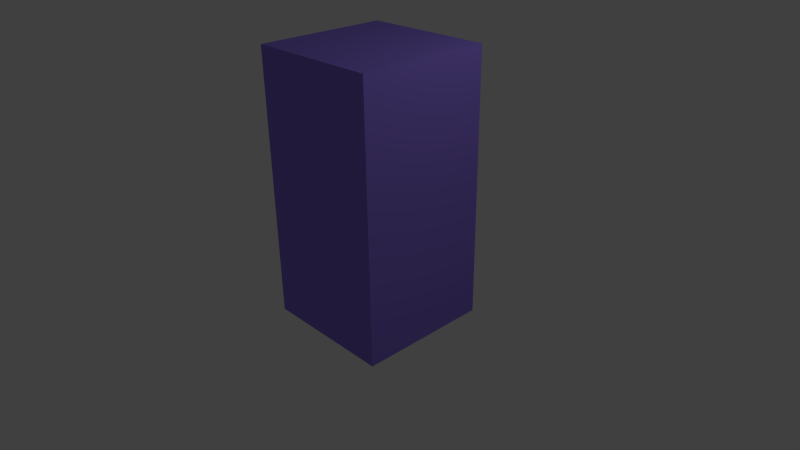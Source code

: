 # Source: flexiquad.blend  (saved by Blender 2.59.0; exported with 4.5.12 LTS)
import bpy
from mathutils import Matrix  # noqa: F401  (used for matrix-valued properties, if any)

bpy.ops.wm.read_factory_settings(use_empty=True)
scene = bpy.context.scene
scene.name = 'Scene'

# ---- collections
col_collection_1 = bpy.data.collections.new('Collection 1'); scene.collection.children.link(col_collection_1)

# ---- materials (node trees are filled in below, after node groups)
mat_material_001 = bpy.data.materials.new('Material.001')
mat_material_001.alpha_threshold = 0.0
mat_material_001.use_transparent_shadow = False
mat_material_001.diffuse_color = (0.2897, 0.1958, 0.8, 1.0)
mat_material_001.roughness = 0.5
mat_material_001.line_color = (0.0, 0.0, 0.0, 1.0)

# ---- material node trees

# ---- world
world_world = bpy.data.worlds.new('World'); scene.world = world_world
world_world.color = (0.05088, 0.05088, 0.05088)
world_world.use_sun_shadow = False
world_world.sun_shadow_jitter_overblur = 0.0
world_world.cycles.sampling_method = 'MANUAL'
world_world.cycles.sample_map_resolution = 256

# ---- cameras
cam_camera = bpy.data.cameras.new('Camera')
cam_camera.clip_end = 100.0
cam_camera.lens = 35.0
cam_camera.ortho_scale = 7.314
cam_camera.dof.focus_distance = 0.0
cam_camera.dof.aperture_fstop = 128.0

# ---- lights
light_lamp = bpy.data.lights.new('Lamp', 'POINT')
light_lamp.transmission_factor = 0.0
light_lamp.cutoff_distance = 30.0
light_lamp.energy = 100.0
light_lamp.shadow_buffer_clip_start = 1.001
light_lamp.shadow_soft_size = 1.0
light_lamp.shadow_maximum_resolution = 0.006
light_lamp.use_absolute_resolution = True
light_lamp.cycles.use_multiple_importance_sampling = False

# ---- meshes
me_cube_001 = bpy.data.meshes.new('Cube.001')
me_cube_001.from_pydata([(1.0, 1.0, -1.0), (1.0, -1.0, -1.0), (-1.0, -1.0, -1.0), (-1.0, 1.0, -1.0), (1.0, 1.0, 3.0), (1.0, -1.0, 3.0), (-1.0, -1.0, 3.0), (-1.0, 1.0, 3.0), (-5.96e-08, -1.0, -1.0), (1.0, 0.0, -1.0), (1.788e-07, 1.0, -1.0), (-1.0, 2.98e-07, -1.0), (1.0, -5.364e-07, 3.0), (-5.364e-07, -1.0, 3.0), (-1.0, 1.788e-07, 3.0), (2.384e-07, 1.0, 3.0), (1.0, -1.0, 1.0), (1.0, 1.0, 1.0), (-1.0, -1.0, 1.0), (-1.0, 1.0, 1.0), (5.96e-08, 1.192e-07, -1.0), (-1.192e-07, -1.788e-07, 3.0), (1.0, -2.682e-07, 1.0), (-2.98e-07, -1.0, 1.0), (-1.0, 2.384e-07, 1.0), (2.086e-07, 1.0, 1.0), (0.5, -1.0, -1.0), (-0.5, -1.0, -1.0), (1.0, 0.5, -1.0), (1.0, -0.5, -1.0), (0.5, 1.0, -1.0), (-0.5, 1.0, -1.0), (-1.0, -0.5, -1.0), (-1.0, 0.5, -1.0), (1.0, 0.5, 3.0), (1.0, -0.5, 3.0), (0.5, -1.0, 3.0), (-0.5, -1.0, 3.0), (-1.0, -0.5, 3.0), (-1.0, 0.5, 3.0), (0.5, 1.0, 3.0), (-0.5, 1.0, 3.0), (1.0, -1.0, 0.0), (1.0, -1.0, 2.0), (1.0, 1.0, 0.0), (1.0, 1.0, 2.0), (-1.0, -1.0, 0.0), (-1.0, -1.0, 2.0), (-1.0, 1.0, 0.0), (-1.0, 1.0, 2.0), (0.0, -0.5, -1.0), (0.5, 5.96e-08, -1.0), (1.192e-07, 0.5, -1.0), (-0.5, 2.086e-07, -1.0), (-0.5, 0.0, 3.0), (5.96e-08, 0.5, 3.0), (0.5, -3.576e-07, 3.0), (-3.278e-07, -0.5, 3.0), (1.0, -4.023e-07, 2.0), (1.0, 0.5, 1.0), (1.0, -1.341e-07, 0.0), (1.0, -0.5, 1.0), (-4.172e-07, -1.0, 2.0), (0.5, -1.0, 1.0), (-1.788e-07, -1.0, 0.0), (-0.5, -1.0, 1.0), (-1.0, 2.086e-07, 2.0), (-1.0, -0.5, 1.0), (-1.0, 2.682e-07, 0.0), (-1.0, 0.5, 1.0), (1.937e-07, 1.0, 0.0), (0.5, 1.0, 1.0), (2.235e-07, 1.0, 2.0), (-0.5, 1.0, 1.0), (0.5, -0.5, -1.0), (0.5, 0.5, -1.0), (-0.5, -0.5, -1.0), (-0.5, 0.5, -1.0), (-0.5, 0.5, 3.0), (0.5, 0.5, 3.0), (-0.5, -0.5, 3.0), (0.5, -0.5, 3.0), (1.0, 0.5, 2.0), (1.0, 0.5, 0.0), (1.0, -0.5, 2.0), (1.0, -0.5, 0.0), (0.5, -1.0, 2.0), (0.5, -1.0, 0.0), (-0.5, -1.0, 2.0), (-0.5, -1.0, 0.0), (-1.0, -0.5, 2.0), (-1.0, -0.5, 0.0), (-1.0, 0.5, 2.0), (-1.0, 0.5, 0.0), (0.5, 1.0, 0.0), (0.5, 1.0, 2.0), (-0.5, 1.0, 0.0), (-0.5, 1.0, 2.0)], [], [(29, 1, 26, 74), (9, 29, 74, 51), (74, 26, 8, 50), (51, 74, 50, 20), (28, 9, 51, 75), (0, 28, 75, 30), (75, 51, 20, 52), (30, 75, 52, 10), (50, 8, 27, 76), (20, 50, 76, 53), (76, 27, 2, 32), (53, 76, 32, 11), (52, 20, 53, 77), (10, 52, 77, 31), (77, 53, 11, 33), (31, 77, 33, 3), (41, 7, 39, 78), (15, 41, 78, 55), (78, 39, 14, 54), (55, 78, 54, 21), (40, 15, 55, 79), (4, 40, 79, 34), (79, 55, 21, 56), (34, 79, 56, 12), (54, 14, 38, 80), (21, 54, 80, 57), (80, 38, 6, 37), (57, 80, 37, 13), (56, 21, 57, 81), (12, 56, 81, 35), (81, 57, 13, 36), (35, 81, 36, 5), (45, 4, 34, 82), (17, 45, 82, 59), (82, 34, 12, 58), (59, 82, 58, 22), (44, 17, 59, 83), (0, 44, 83, 28), (83, 59, 22, 60), (28, 83, 60, 9), (58, 12, 35, 84), (22, 58, 84, 61), (84, 35, 5, 43), (61, 84, 43, 16), (60, 22, 61, 85), (9, 60, 85, 29), (85, 61, 16, 42), (29, 85, 42, 1), (43, 5, 36, 86), (16, 43, 86, 63), (86, 36, 13, 62), (63, 86, 62, 23), (42, 16, 63, 87), (1, 42, 87, 26), (87, 63, 23, 64), (26, 87, 64, 8), (62, 13, 37, 88), (23, 62, 88, 65), (88, 37, 6, 47), (65, 88, 47, 18), (64, 23, 65, 89), (8, 64, 89, 27), (89, 65, 18, 46), (27, 89, 46, 2), (47, 6, 38, 90), (18, 47, 90, 67), (90, 38, 14, 66), (67, 90, 66, 24), (46, 18, 67, 91), (2, 46, 91, 32), (91, 67, 24, 68), (32, 91, 68, 11), (66, 14, 39, 92), (24, 66, 92, 69), (92, 39, 7, 49), (69, 92, 49, 19), (68, 24, 69, 93), (11, 68, 93, 33), (93, 69, 19, 48), (33, 93, 48, 3), (44, 0, 30, 94), (17, 44, 94, 71), (94, 30, 10, 70), (71, 94, 70, 25), (45, 17, 71, 95), (4, 45, 95, 40), (95, 71, 25, 72), (40, 95, 72, 15), (70, 10, 31, 96), (25, 70, 96, 73), (96, 31, 3, 48), (73, 96, 48, 19), (72, 25, 73, 97), (15, 72, 97, 41), (97, 73, 19, 49), (41, 97, 49, 7)])
me_cube_001.materials.append(mat_material_001)
me_cube_001.use_remesh_preserve_volume = False
me_cube_001.use_remesh_preserve_attributes = False
me_cube_001.use_mirror_vertex_groups = False
me_cube_001.update()
arm_armature = bpy.data.armatures.new('Armature')  # bones are not reproduced

# ---- objects
ob_armature = bpy.data.objects.new('Armature', arm_armature)
ob_cube = bpy.data.objects.new('Cube', me_cube_001)
ob_lamp = bpy.data.objects.new('Lamp', light_lamp)
ob_camera = bpy.data.objects.new('Camera', cam_camera)

# ---- transforms, parenting, visibility, modifiers, constraints
ob_armature.location = (0.0, 0.0, -0.5)
ob_armature.show_in_front = True
ob_armature.lineart.crease_threshold = 0.0
ob_cube.parent = ob_armature
ob_cube.matrix_parent_inverse = Matrix(((1.0, 0.0, 0.0, 0.0), (0.0, 1.0, 0.0, 0.0), (0.0, 0.0, 1.0, 0.5), (0.0, 0.0, 0.0, 1.0)))
ob_cube.location = (0.0, 0.0, 0.0)
ob_cube.lineart.crease_threshold = 0.0
_vg = ob_cube.vertex_groups.new(name='Bone')
for _i, _w in zip([0, 1, 2, 3, 8, 9, 10, 11, 20, 26, 27, 28, 29, 30, 31, 32, 33, 50, 51, 52, 53, 60, 64, 68, 70, 74, 75, 76, 77, 83, 85, 87, 89, 91, 93, 94, 96], [0.05103, 0.0544, 0.05103, 0.0544, 0.3879, 0.3879, 0.3879, 0.3879, 0.7805, 0.1128, 0.1121, 0.1121, 0.1128, 0.1121, 0.1128, 0.1121, 0.1128, 0.5608, 0.5608, 0.5608, 0.5608, 0.2984, 0.2984, 0.2984, 0.2984, 0.2172, 0.217, 0.217, 0.2172, 0.0307, 0.03076, 0.03076, 0.03069, 0.0307, 0.03076, 0.03069, 0.03076]): _vg.add([_i], _w, 'REPLACE')
_vg = ob_cube.vertex_groups.new(name='Bone.001')
for _i, _w in zip([0, 9, 10, 17, 20, 22, 25, 28, 29, 30, 31, 44, 51, 52, 59, 60, 70, 71, 74, 75, 77, 83, 85, 94, 96], [0.9071, 0.2924, 0.2924, 0.02898, 0.0544, 0.0293, 0.0293, 0.8014, 0.06686, 0.8014, 0.06686, 0.951, 0.1962, 0.1962, 0.03329, 0.3012, 0.3012, 0.03329, 0.04765, 0.6768, 0.04765, 0.8753, 0.03879, 0.8753, 0.03879]): _vg.add([_i], _w, 'REPLACE')
_vg = ob_cube.vertex_groups.new(name='Bone.002')
for _i, _w in zip([17, 22, 25, 44, 45, 58, 59, 60, 61, 70, 71, 72, 73, 82, 83, 94, 95], [0.9278, 0.4191, 0.4191, 0.02881, 0.02863, 0.03754, 0.8637, 0.04488, 0.05128, 0.04488, 0.8637, 0.03754, 0.05128, 0.03396, 0.03488, 0.03488, 0.03396]): _vg.add([_i], _w, 'REPLACE')
_vg = ob_cube.vertex_groups.new(name='Bone.009')
for _i, _w in zip([4, 5, 7, 12, 15, 17, 21, 22, 25, 34, 35, 40, 41, 45, 54, 55, 56, 57, 58, 59, 71, 72, 78, 79, 80, 81, 82, 84, 95, 97], [0.9307, 0.03258, 0.03258, 0.4775, 0.4775, 0.02948, 0.2495, 0.04049, 0.04049, 0.8532, 0.1123, 0.8532, 0.1123, 0.9555, 0.07403, 0.4245, 0.4245, 0.07403, 0.4576, 0.03532, 0.03532, 0.4576, 0.1021, 0.7671, 0.02624, 0.1021, 0.8962, 0.05926, 0.8962, 0.05926]): _vg.add([_i], _w, 'REPLACE')
_vg = ob_cube.vertex_groups.new(name='Bone.003')
for _i, _w in zip([3, 10, 11, 19, 20, 24, 25, 30, 31, 32, 33, 48, 52, 53, 68, 69, 70, 73, 75, 76, 77, 91, 93, 94, 96], [0.9009, 0.2919, 0.2919, 0.02898, 0.05434, 0.0293, 0.0293, 0.06652, 0.8, 0.06652, 0.8, 0.9508, 0.196, 0.196, 0.3011, 0.03329, 0.3011, 0.03329, 0.04752, 0.04752, 0.6763, 0.03877, 0.8753, 0.03877, 0.8753]): _vg.add([_i], _w, 'REPLACE')
_vg = ob_cube.vertex_groups.new(name='Bone.004')
for _i, _w in zip([19, 24, 25, 48, 49, 66, 67, 68, 69, 70, 71, 72, 73, 92, 93, 96, 97], [0.9278, 0.4191, 0.4191, 0.02882, 0.02864, 0.03754, 0.05128, 0.04488, 0.8637, 0.04488, 0.05128, 0.03754, 0.8637, 0.03396, 0.03488, 0.03488, 0.03396]): _vg.add([_i], _w, 'REPLACE')
_vg = ob_cube.vertex_groups.new(name='Bone.010')
for _i, _w in zip([4, 6, 7, 14, 15, 19, 21, 24, 25, 38, 39, 40, 41, 49, 54, 55, 56, 57, 66, 69, 72, 73, 78, 79, 80, 81, 90, 92, 95, 97], [0.03053, 0.03053, 0.9261, 0.4772, 0.4772, 0.02948, 0.2494, 0.04048, 0.04048, 0.1118, 0.8522, 0.1118, 0.8522, 0.9554, 0.4243, 0.4243, 0.07395, 0.07395, 0.4575, 0.03532, 0.4575, 0.03532, 0.7667, 0.1019, 0.1019, 0.02622, 0.05923, 0.8962, 0.05923, 0.8962]): _vg.add([_i], _w, 'REPLACE')
_vg = ob_cube.vertex_groups.new(name='Bone.005')
for _i, _w in zip([2, 8, 11, 18, 20, 23, 24, 26, 27, 32, 33, 46, 50, 53, 64, 65, 67, 68, 74, 76, 77, 87, 89, 91, 93], [0.9071, 0.2924, 0.2924, 0.02898, 0.0544, 0.0293, 0.0293, 0.06686, 0.8014, 0.8014, 0.06686, 0.951, 0.1962, 0.1962, 0.3012, 0.03329, 0.03329, 0.3012, 0.04765, 0.6768, 0.04765, 0.03879, 0.8753, 0.8753, 0.03879]): _vg.add([_i], _w, 'REPLACE')
_vg = ob_cube.vertex_groups.new(name='Bone.006')
for _i, _w in zip([18, 23, 24, 46, 47, 62, 63, 64, 65, 66, 67, 68, 69, 88, 89, 90, 91], [0.9278, 0.4191, 0.4191, 0.02881, 0.02863, 0.03754, 0.05128, 0.04488, 0.8637, 0.03754, 0.8637, 0.04488, 0.05128, 0.03396, 0.03488, 0.03396, 0.03488]): _vg.add([_i], _w, 'REPLACE')
_vg = ob_cube.vertex_groups.new(name='Bone.011')
for _i, _w in zip([5, 6, 7, 13, 14, 18, 21, 23, 24, 36, 37, 38, 39, 47, 54, 55, 56, 57, 62, 65, 66, 67, 78, 79, 80, 81, 86, 88, 90, 92], [0.03258, 0.9307, 0.03258, 0.4775, 0.4775, 0.02948, 0.2495, 0.04049, 0.04049, 0.1123, 0.8532, 0.8532, 0.1123, 0.9555, 0.4245, 0.07403, 0.07403, 0.4245, 0.4576, 0.03532, 0.4576, 0.03532, 0.1021, 0.02624, 0.7671, 0.1021, 0.05926, 0.8962, 0.8962, 0.05926]): _vg.add([_i], _w, 'REPLACE')
_vg = ob_cube.vertex_groups.new(name='Bone.007')
for _i, _w in zip([1, 8, 9, 16, 20, 22, 23, 26, 27, 28, 29, 42, 50, 51, 60, 61, 63, 64, 74, 75, 76, 83, 85, 87, 89], [0.9009, 0.2919, 0.2919, 0.02898, 0.05434, 0.0293, 0.0293, 0.8, 0.06652, 0.06652, 0.8, 0.9508, 0.196, 0.196, 0.3011, 0.03329, 0.03329, 0.3011, 0.6763, 0.04752, 0.04751, 0.03877, 0.8753, 0.8753, 0.03877]): _vg.add([_i], _w, 'REPLACE')
_vg = ob_cube.vertex_groups.new(name='Bone.008')
for _i, _w in zip([16, 22, 23, 42, 43, 58, 59, 60, 61, 62, 63, 64, 65, 84, 85, 86, 87], [0.9278, 0.4191, 0.4191, 0.02882, 0.02864, 0.03754, 0.05128, 0.04488, 0.8637, 0.03754, 0.8637, 0.04488, 0.05128, 0.03396, 0.03488, 0.03396, 0.03488]): _vg.add([_i], _w, 'REPLACE')
_vg = ob_cube.vertex_groups.new(name='Bone.012')
for _i, _w in zip([4, 5, 6, 12, 13, 16, 21, 22, 23, 34, 35, 36, 37, 43, 54, 55, 56, 57, 58, 61, 62, 63, 78, 79, 80, 81, 82, 84, 86, 88], [0.03053, 0.9261, 0.03053, 0.4772, 0.4772, 0.02948, 0.2494, 0.04048, 0.04048, 0.1118, 0.8522, 0.8522, 0.1118, 0.9554, 0.07395, 0.07395, 0.4243, 0.4243, 0.4575, 0.03532, 0.4575, 0.03532, 0.02622, 0.1019, 0.1019, 0.7667, 0.05923, 0.8962, 0.8962, 0.05923]): _vg.add([_i], _w, 'REPLACE')
_m = ob_cube.modifiers.new('Armature', 'ARMATURE')
_m.object = ob_armature
_m.use_bone_envelopes = True
ob_lamp.location = (4.076, 1.005, 5.904)
ob_lamp.rotation_euler = (0.6503, 0.05522, 1.866)
ob_lamp.lock_rotations_4d = False
ob_lamp.empty_display_type = 'ARROWS'
ob_lamp.color = (0.0, 0.0, 0.0, 0.0)
ob_lamp.lineart.crease_threshold = 0.0
ob_camera.location = (7.481, -6.508, 5.344)
ob_camera.rotation_euler = (1.109, 0.01082, 0.8149)
ob_camera.lock_rotations_4d = False
ob_camera.empty_display_type = 'ARROWS'
ob_camera.color = (0.0, 0.0, 0.0, 0.0)
ob_camera.display_type = 'WIRE'
ob_camera.lineart.crease_threshold = 0.0

# ---- collection membership
col_collection_1.objects.link(ob_armature)
col_collection_1.objects.link(ob_cube)
col_collection_1.objects.link(ob_lamp)
col_collection_1.objects.link(ob_camera)

# ---- scene / render settings (as saved in the file)
scene.camera = ob_camera
scene.frame_start = 1; scene.frame_end = 250; scene.frame_set(1)
scene.render.engine = 'BLENDER_EEVEE_NEXT'
scene.render.image_settings.color_mode = 'RGB'
scene.render.image_settings.compression = 90
scene.render.resolution_percentage = 50
scene.render.dither_intensity = 0.0
scene.render.bake_margin = 2
scene.render.bake_bias = 0.0
scene.cycles.use_denoising = False
scene.cycles.samples = 10
scene.cycles.sampling_pattern = 'TABULATED_SOBOL'
scene.cycles.light_sampling_threshold = 0.0
scene.cycles.use_adaptive_sampling = False
scene.cycles.use_light_tree = False
scene.cycles.blur_glossy = 0.0
scene.cycles.volume_bounces = 1
scene.cycles.pixel_filter_type = 'GAUSSIAN'
scene.cycles.sample_clamp_indirect = 0.0
scene.view_settings.view_transform = 'Standard'
bpy.context.view_layer.update()
